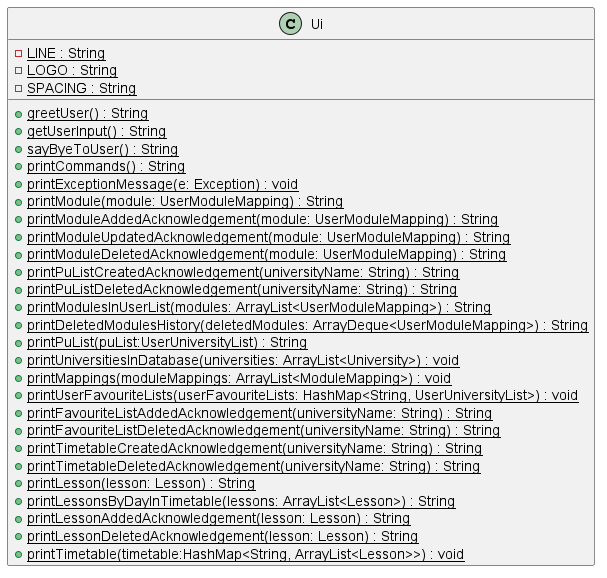

The diagram above was rendered by PlantUML. Its source (embedded in the PNG):
@startuml
'https://plantuml.com/class-diagram

class Ui {
    {static} - LINE : String
    {static} - LOGO : String
    {static} - SPACING : String
    {static} + greetUser() : String
    {static} + getUserInput() : String
    {static} + sayByeToUser() : String
    {static} + printCommands() : String
    {static} + printExceptionMessage(e: Exception) : void
    {static} + printModule(module: UserModuleMapping) : String
    {static} + printModuleAddedAcknowledgement(module: UserModuleMapping) : String
    {static} + printModuleUpdatedAcknowledgement(module: UserModuleMapping) : String
    {static} + printModuleDeletedAcknowledgement(module: UserModuleMapping) : String
    {static} + printPuListCreatedAcknowledgement(universityName: String) : String
    {static} + printPuListDeletedAcknowledgement(universityName: String) : String
    {static} + printModulesInUserList(modules: ArrayList<UserModuleMapping>) : String
    {static} + printDeletedModulesHistory(deletedModules: ArrayDeque<UserModuleMapping>) : String
    {static} + printPuList(puList:UserUniversityList) : String
    {static} + printUniversitiesInDatabase(universities: ArrayList<University>) : void
    {static} + printMappings(moduleMappings: ArrayList<ModuleMapping>) : void
    {static} + printUserFavouriteLists(userFavouriteLists: HashMap<String, UserUniversityList>) : void
    {static} + printFavouriteListAddedAcknowledgement(universityName: String) : String
    {static} + printFavouriteListDeletedAcknowledgement(universityName: String) : String
    {static} + printTimetableCreatedAcknowledgement(universityName: String) : String
    {static} + printTimetableDeletedAcknowledgement(universityName: String) : String
    {static} + printLesson(lesson: Lesson) : String
    {static} + printLessonsByDayInTimetable(lessons: ArrayList<Lesson>) : String
    {static} + printLessonAddedAcknowledgement(lesson: Lesson) : String
    {static} + printLessonDeletedAcknowledgement(lesson: Lesson) : String
    {static} + printTimetable(timetable:HashMap<String, ArrayList<Lesson>>) : void
}

@enduml